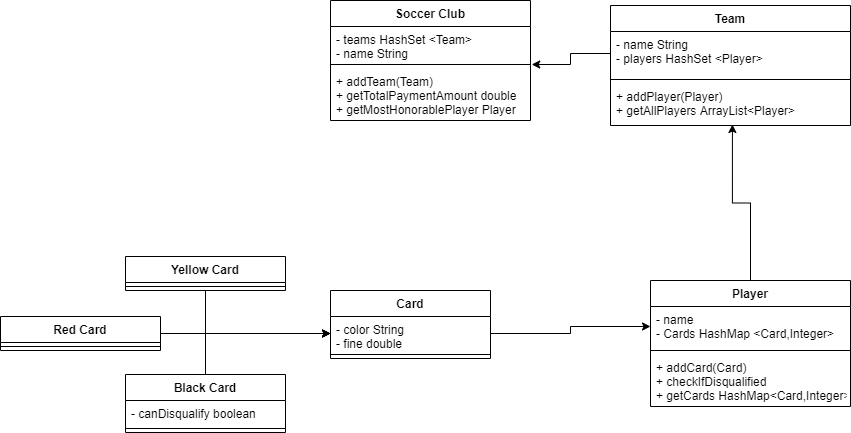

The diagram above was exported from draw.io. Its source (the exported page's mxGraphModel, read from the mxfile embedded in the PNG):
<mxGraphModel dx="2249" dy="800" grid="1" gridSize="10" guides="1" tooltips="1" connect="1" arrows="1" fold="1" page="1" pageScale="1" pageWidth="827" pageHeight="1169" background="none" math="0" shadow="0">
  <root>
    <mxCell id="WIyWlLk6GJQsqaUBKTNV-0" />
    <mxCell id="WIyWlLk6GJQsqaUBKTNV-1" parent="WIyWlLk6GJQsqaUBKTNV-0" />
    <mxCell id="yBpKcBP_JjL-fEhI0e5q-25" style="edgeStyle=orthogonalEdgeStyle;rounded=0;orthogonalLoop=1;jettySize=auto;html=1;exitX=0.5;exitY=0;exitDx=0;exitDy=0;entryX=0.508;entryY=0.976;entryDx=0;entryDy=0;entryPerimeter=0;" parent="WIyWlLk6GJQsqaUBKTNV-1" source="yBpKcBP_JjL-fEhI0e5q-11" target="yBpKcBP_JjL-fEhI0e5q-18" edge="1">
      <mxGeometry relative="1" as="geometry" />
    </mxCell>
    <mxCell id="yBpKcBP_JjL-fEhI0e5q-26" style="edgeStyle=orthogonalEdgeStyle;rounded=0;orthogonalLoop=1;jettySize=auto;html=1;exitX=0;exitY=0.5;exitDx=0;exitDy=0;entryX=1.006;entryY=0.5;entryDx=0;entryDy=0;entryPerimeter=0;" parent="WIyWlLk6GJQsqaUBKTNV-1" source="yBpKcBP_JjL-fEhI0e5q-16" target="yBpKcBP_JjL-fEhI0e5q-8" edge="1">
      <mxGeometry relative="1" as="geometry">
        <mxPoint x="310" y="280" as="targetPoint" />
      </mxGeometry>
    </mxCell>
    <mxCell id="yBpKcBP_JjL-fEhI0e5q-6" value="Soccer Club" style="swimlane;fontStyle=1;align=center;verticalAlign=top;childLayout=stackLayout;horizontal=1;startSize=26;horizontalStack=0;resizeParent=1;resizeParentMax=0;resizeLast=0;collapsible=1;marginBottom=0;" parent="WIyWlLk6GJQsqaUBKTNV-1" vertex="1">
      <mxGeometry x="110" y="200" width="200" height="120" as="geometry" />
    </mxCell>
    <mxCell id="yBpKcBP_JjL-fEhI0e5q-7" value="- teams HashSet &lt;Team&gt;&#10;- name String" style="text;strokeColor=none;fillColor=none;align=left;verticalAlign=top;spacingLeft=4;spacingRight=4;overflow=hidden;rotatable=0;points=[[0,0.5],[1,0.5]];portConstraint=eastwest;" parent="yBpKcBP_JjL-fEhI0e5q-6" vertex="1">
      <mxGeometry y="26" width="200" height="34" as="geometry" />
    </mxCell>
    <mxCell id="yBpKcBP_JjL-fEhI0e5q-8" value="" style="line;strokeWidth=1;fillColor=none;align=left;verticalAlign=middle;spacingTop=-1;spacingLeft=3;spacingRight=3;rotatable=0;labelPosition=right;points=[];portConstraint=eastwest;" parent="yBpKcBP_JjL-fEhI0e5q-6" vertex="1">
      <mxGeometry y="60" width="200" height="8" as="geometry" />
    </mxCell>
    <mxCell id="yBpKcBP_JjL-fEhI0e5q-9" value="+ addTeam(Team)&#10;+ getTotalPaymentAmount double&#10;+ getMostHonorablePlayer Player" style="text;strokeColor=none;fillColor=none;align=left;verticalAlign=top;spacingLeft=4;spacingRight=4;overflow=hidden;rotatable=0;points=[[0,0.5],[1,0.5]];portConstraint=eastwest;" parent="yBpKcBP_JjL-fEhI0e5q-6" vertex="1">
      <mxGeometry y="68" width="200" height="52" as="geometry" />
    </mxCell>
    <mxCell id="yBpKcBP_JjL-fEhI0e5q-15" value="Team" style="swimlane;fontStyle=1;align=center;verticalAlign=top;childLayout=stackLayout;horizontal=1;startSize=26;horizontalStack=0;resizeParent=1;resizeParentMax=0;resizeLast=0;collapsible=1;marginBottom=0;" parent="WIyWlLk6GJQsqaUBKTNV-1" vertex="1">
      <mxGeometry x="390" y="205" width="240" height="120" as="geometry" />
    </mxCell>
    <mxCell id="yBpKcBP_JjL-fEhI0e5q-16" value="- name String&#10;- players HashSet &lt;Player&gt;" style="text;strokeColor=none;fillColor=none;align=left;verticalAlign=top;spacingLeft=4;spacingRight=4;overflow=hidden;rotatable=0;points=[[0,0.5],[1,0.5]];portConstraint=eastwest;" parent="yBpKcBP_JjL-fEhI0e5q-15" vertex="1">
      <mxGeometry y="26" width="240" height="44" as="geometry" />
    </mxCell>
    <mxCell id="yBpKcBP_JjL-fEhI0e5q-17" value="" style="line;strokeWidth=1;fillColor=none;align=left;verticalAlign=middle;spacingTop=-1;spacingLeft=3;spacingRight=3;rotatable=0;labelPosition=right;points=[];portConstraint=eastwest;" parent="yBpKcBP_JjL-fEhI0e5q-15" vertex="1">
      <mxGeometry y="70" width="240" height="8" as="geometry" />
    </mxCell>
    <mxCell id="yBpKcBP_JjL-fEhI0e5q-18" value="+ addPlayer(Player)&#10;+ getAllPlayers ArrayList&lt;Player&gt;" style="text;strokeColor=none;fillColor=none;align=left;verticalAlign=top;spacingLeft=4;spacingRight=4;overflow=hidden;rotatable=0;points=[[0,0.5],[1,0.5]];portConstraint=eastwest;" parent="yBpKcBP_JjL-fEhI0e5q-15" vertex="1">
      <mxGeometry y="78" width="240" height="42" as="geometry" />
    </mxCell>
    <mxCell id="xJ2Kjj0ikuUDYSpMRBIE-10" style="edgeStyle=orthogonalEdgeStyle;rounded=0;orthogonalLoop=1;jettySize=auto;html=1;entryX=0;entryY=0.5;entryDx=0;entryDy=0;" parent="WIyWlLk6GJQsqaUBKTNV-1" source="xJ2Kjj0ikuUDYSpMRBIE-1" target="yBpKcBP_JjL-fEhI0e5q-12" edge="1">
      <mxGeometry relative="1" as="geometry" />
    </mxCell>
    <mxCell id="xJ2Kjj0ikuUDYSpMRBIE-0" value="Card" style="swimlane;fontStyle=1;align=center;verticalAlign=top;childLayout=stackLayout;horizontal=1;startSize=26;horizontalStack=0;resizeParent=1;resizeParentMax=0;resizeLast=0;collapsible=1;marginBottom=0;" parent="WIyWlLk6GJQsqaUBKTNV-1" vertex="1">
      <mxGeometry x="110" y="490" width="160" height="68" as="geometry" />
    </mxCell>
    <mxCell id="xJ2Kjj0ikuUDYSpMRBIE-1" value="- color String&#10;- fine double" style="text;strokeColor=none;fillColor=none;align=left;verticalAlign=top;spacingLeft=4;spacingRight=4;overflow=hidden;rotatable=0;points=[[0,0.5],[1,0.5]];portConstraint=eastwest;" parent="xJ2Kjj0ikuUDYSpMRBIE-0" vertex="1">
      <mxGeometry y="26" width="160" height="34" as="geometry" />
    </mxCell>
    <mxCell id="xJ2Kjj0ikuUDYSpMRBIE-2" value="" style="line;strokeWidth=1;fillColor=none;align=left;verticalAlign=middle;spacingTop=-1;spacingLeft=3;spacingRight=3;rotatable=0;labelPosition=right;points=[];portConstraint=eastwest;" parent="xJ2Kjj0ikuUDYSpMRBIE-0" vertex="1">
      <mxGeometry y="60" width="160" height="8" as="geometry" />
    </mxCell>
    <mxCell id="wdJ5Sqiu6oOpv_r_xUl5-12" style="edgeStyle=orthogonalEdgeStyle;rounded=0;orthogonalLoop=1;jettySize=auto;html=1;entryX=0;entryY=0.5;entryDx=0;entryDy=0;" edge="1" parent="WIyWlLk6GJQsqaUBKTNV-1" source="wdJ5Sqiu6oOpv_r_xUl5-0" target="xJ2Kjj0ikuUDYSpMRBIE-1">
      <mxGeometry relative="1" as="geometry" />
    </mxCell>
    <mxCell id="wdJ5Sqiu6oOpv_r_xUl5-13" style="edgeStyle=orthogonalEdgeStyle;rounded=0;orthogonalLoop=1;jettySize=auto;html=1;entryX=0;entryY=0.5;entryDx=0;entryDy=0;" edge="1" parent="WIyWlLk6GJQsqaUBKTNV-1" source="wdJ5Sqiu6oOpv_r_xUl5-4" target="xJ2Kjj0ikuUDYSpMRBIE-1">
      <mxGeometry relative="1" as="geometry" />
    </mxCell>
    <mxCell id="wdJ5Sqiu6oOpv_r_xUl5-14" style="edgeStyle=orthogonalEdgeStyle;rounded=0;orthogonalLoop=1;jettySize=auto;html=1;entryX=0;entryY=0.5;entryDx=0;entryDy=0;" edge="1" parent="WIyWlLk6GJQsqaUBKTNV-1" source="wdJ5Sqiu6oOpv_r_xUl5-8" target="xJ2Kjj0ikuUDYSpMRBIE-1">
      <mxGeometry relative="1" as="geometry" />
    </mxCell>
    <mxCell id="wdJ5Sqiu6oOpv_r_xUl5-0" value="Black Card" style="swimlane;fontStyle=1;align=center;verticalAlign=top;childLayout=stackLayout;horizontal=1;startSize=26;horizontalStack=0;resizeParent=1;resizeParentMax=0;resizeLast=0;collapsible=1;marginBottom=0;" vertex="1" parent="WIyWlLk6GJQsqaUBKTNV-1">
      <mxGeometry x="-95" y="574" width="160" height="58" as="geometry" />
    </mxCell>
    <mxCell id="wdJ5Sqiu6oOpv_r_xUl5-1" value="- canDisqualify boolean" style="text;strokeColor=none;fillColor=none;align=left;verticalAlign=top;spacingLeft=4;spacingRight=4;overflow=hidden;rotatable=0;points=[[0,0.5],[1,0.5]];portConstraint=eastwest;" vertex="1" parent="wdJ5Sqiu6oOpv_r_xUl5-0">
      <mxGeometry y="26" width="160" height="24" as="geometry" />
    </mxCell>
    <mxCell id="wdJ5Sqiu6oOpv_r_xUl5-2" value="" style="line;strokeWidth=1;fillColor=none;align=left;verticalAlign=middle;spacingTop=-1;spacingLeft=3;spacingRight=3;rotatable=0;labelPosition=right;points=[];portConstraint=eastwest;" vertex="1" parent="wdJ5Sqiu6oOpv_r_xUl5-0">
      <mxGeometry y="50" width="160" height="8" as="geometry" />
    </mxCell>
    <mxCell id="wdJ5Sqiu6oOpv_r_xUl5-4" value="Yellow Card" style="swimlane;fontStyle=1;align=center;verticalAlign=top;childLayout=stackLayout;horizontal=1;startSize=26;horizontalStack=0;resizeParent=1;resizeParentMax=0;resizeLast=0;collapsible=1;marginBottom=0;" vertex="1" parent="WIyWlLk6GJQsqaUBKTNV-1">
      <mxGeometry x="-95" y="456" width="160" height="34" as="geometry" />
    </mxCell>
    <mxCell id="wdJ5Sqiu6oOpv_r_xUl5-6" value="" style="line;strokeWidth=1;fillColor=none;align=left;verticalAlign=middle;spacingTop=-1;spacingLeft=3;spacingRight=3;rotatable=0;labelPosition=right;points=[];portConstraint=eastwest;" vertex="1" parent="wdJ5Sqiu6oOpv_r_xUl5-4">
      <mxGeometry y="26" width="160" height="8" as="geometry" />
    </mxCell>
    <mxCell id="wdJ5Sqiu6oOpv_r_xUl5-8" value="Red Card" style="swimlane;fontStyle=1;align=center;verticalAlign=top;childLayout=stackLayout;horizontal=1;startSize=26;horizontalStack=0;resizeParent=1;resizeParentMax=0;resizeLast=0;collapsible=1;marginBottom=0;" vertex="1" parent="WIyWlLk6GJQsqaUBKTNV-1">
      <mxGeometry x="-220" y="516" width="160" height="34" as="geometry" />
    </mxCell>
    <mxCell id="wdJ5Sqiu6oOpv_r_xUl5-10" value="" style="line;strokeWidth=1;fillColor=none;align=left;verticalAlign=middle;spacingTop=-1;spacingLeft=3;spacingRight=3;rotatable=0;labelPosition=right;points=[];portConstraint=eastwest;" vertex="1" parent="wdJ5Sqiu6oOpv_r_xUl5-8">
      <mxGeometry y="26" width="160" height="8" as="geometry" />
    </mxCell>
    <mxCell id="yBpKcBP_JjL-fEhI0e5q-11" value="Player" style="swimlane;fontStyle=1;align=center;verticalAlign=top;childLayout=stackLayout;horizontal=1;startSize=26;horizontalStack=0;resizeParent=1;resizeParentMax=0;resizeLast=0;collapsible=1;marginBottom=0;" parent="WIyWlLk6GJQsqaUBKTNV-1" vertex="1">
      <mxGeometry x="430" y="480" width="200" height="126" as="geometry" />
    </mxCell>
    <mxCell id="yBpKcBP_JjL-fEhI0e5q-12" value="- name&#10;- Cards HashMap &lt;Card,Integer&gt;" style="text;strokeColor=none;fillColor=none;align=left;verticalAlign=top;spacingLeft=4;spacingRight=4;overflow=hidden;rotatable=0;points=[[0,0.5],[1,0.5]];portConstraint=eastwest;" parent="yBpKcBP_JjL-fEhI0e5q-11" vertex="1">
      <mxGeometry y="26" width="200" height="40" as="geometry" />
    </mxCell>
    <mxCell id="yBpKcBP_JjL-fEhI0e5q-13" value="" style="line;strokeWidth=1;fillColor=none;align=left;verticalAlign=middle;spacingTop=-1;spacingLeft=3;spacingRight=3;rotatable=0;labelPosition=right;points=[];portConstraint=eastwest;" parent="yBpKcBP_JjL-fEhI0e5q-11" vertex="1">
      <mxGeometry y="66" width="200" height="8" as="geometry" />
    </mxCell>
    <mxCell id="yBpKcBP_JjL-fEhI0e5q-14" value="+ addCard(Card)&#10;+ checkIfDisqualified&#10;+ getCards HashMap&lt;Card,Integer&gt;" style="text;strokeColor=none;fillColor=none;align=left;verticalAlign=top;spacingLeft=4;spacingRight=4;overflow=hidden;rotatable=0;points=[[0,0.5],[1,0.5]];portConstraint=eastwest;" parent="yBpKcBP_JjL-fEhI0e5q-11" vertex="1">
      <mxGeometry y="74" width="200" height="52" as="geometry" />
    </mxCell>
  </root>
</mxGraphModel>